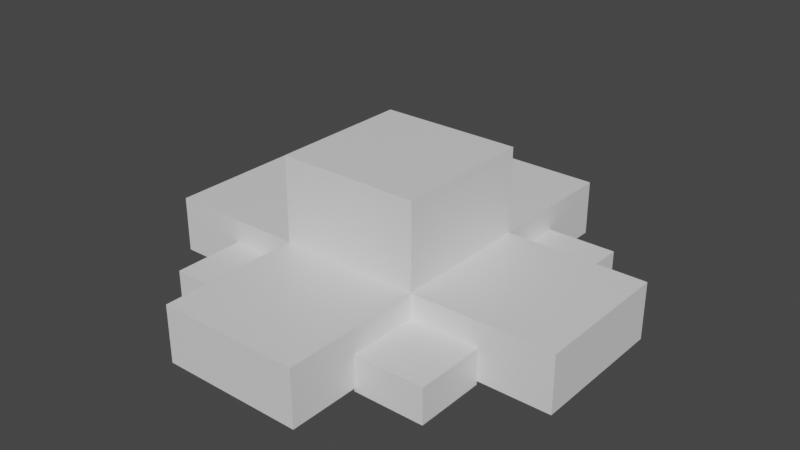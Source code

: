 # Source: flower.blend  (saved by Blender 2.82.7; exported with 4.5.12 LTS)
import bpy
from mathutils import Matrix  # noqa: F401  (used for matrix-valued properties, if any)

bpy.ops.wm.read_factory_settings(use_empty=True)
scene = bpy.context.scene
scene.name = 'Scene'

# ---- collections
col_collection = bpy.data.collections.new('Collection'); scene.collection.children.link(col_collection)

# ---- materials (node trees are filled in below, after node groups)
mat_material_001 = bpy.data.materials.new('Material.001')
mat_material_001.alpha_threshold = 0.0
mat_material_001.use_transparent_shadow = False
mat_material_001.line_color = (0.0, 0.0, 0.0, 1.0)
mat_material_002 = bpy.data.materials.new('Material.002')
mat_material_002.alpha_threshold = 0.0
mat_material_002.use_transparent_shadow = False
mat_material_002.line_color = (0.0, 0.0, 0.0, 1.0)
mat_material_003 = bpy.data.materials.new('Material.003')
mat_material_003.alpha_threshold = 0.0
mat_material_003.use_transparent_shadow = False
mat_material_003.line_color = (0.0, 0.0, 0.0, 1.0)
mat_material_004 = bpy.data.materials.new('Material.004')
mat_material_004.alpha_threshold = 0.0
mat_material_004.use_transparent_shadow = False
mat_material_004.line_color = (0.0, 0.0, 0.0, 1.0)
mat_material_005 = bpy.data.materials.new('Material.005')
mat_material_005.alpha_threshold = 0.0
mat_material_005.use_transparent_shadow = False
mat_material_005.line_color = (0.0, 0.0, 0.0, 1.0)
mat_material_006 = bpy.data.materials.new('Material.006')
mat_material_006.alpha_threshold = 0.0
mat_material_006.use_transparent_shadow = False
mat_material_006.line_color = (0.0, 0.0, 0.0, 1.0)
mat_material_007 = bpy.data.materials.new('Material.007')
mat_material_007.alpha_threshold = 0.0
mat_material_007.use_transparent_shadow = False
mat_material_007.line_color = (0.0, 0.0, 0.0, 1.0)
mat_material_008 = bpy.data.materials.new('Material.008')
mat_material_008.alpha_threshold = 0.0
mat_material_008.use_transparent_shadow = False
mat_material_008.line_color = (0.0, 0.0, 0.0, 1.0)
mat_material_009 = bpy.data.materials.new('Material.009')
mat_material_009.alpha_threshold = 0.0
mat_material_009.use_transparent_shadow = False
mat_material_009.line_color = (0.0, 0.0, 0.0, 1.0)

# ---- material node trees
mat_material_001.use_nodes = True; mat_material_001.node_tree.nodes.clear()
_N = mat_material_001.node_tree.nodes; _L = mat_material_001.node_tree.links
n0 = _N.new('ShaderNodeOutputMaterial'); n0.name = 'Material Output'; n0.location = (300, 300)
n1 = _N.new('ShaderNodeBsdfPrincipled'); n1.name = 'Principled BSDF'; n1.location = (10, 300)
n1.distribution = 'GGX'
n1.subsurface_method = 'BURLEY'
n1.inputs[2].default_value = 0.4
n1.inputs[3].default_value = 1.45
n1.inputs[27].default_value = (0.0, 0.0, 0.0, 1.0)
n1.inputs[28].default_value = 1.0
_L.new(n1.outputs[0], n0.inputs[0])
n0.is_active_output = True
mat_material_002.use_nodes = True; mat_material_002.node_tree.nodes.clear()
_N = mat_material_002.node_tree.nodes; _L = mat_material_002.node_tree.links
n0 = _N.new('ShaderNodeOutputMaterial'); n0.name = 'Material Output'; n0.location = (300, 300)
n1 = _N.new('ShaderNodeBsdfPrincipled'); n1.name = 'Principled BSDF'; n1.location = (10, 300)
n1.distribution = 'GGX'
n1.subsurface_method = 'BURLEY'
n1.inputs[2].default_value = 0.4
n1.inputs[3].default_value = 1.45
n1.inputs[27].default_value = (0.0, 0.0, 0.0, 1.0)
n1.inputs[28].default_value = 1.0
_L.new(n1.outputs[0], n0.inputs[0])
n0.is_active_output = True
mat_material_003.use_nodes = True; mat_material_003.node_tree.nodes.clear()
_N = mat_material_003.node_tree.nodes; _L = mat_material_003.node_tree.links
n0 = _N.new('ShaderNodeOutputMaterial'); n0.name = 'Material Output'; n0.location = (300, 300)
n1 = _N.new('ShaderNodeBsdfPrincipled'); n1.name = 'Principled BSDF'; n1.location = (10, 300)
n1.distribution = 'GGX'
n1.subsurface_method = 'BURLEY'
n1.inputs[2].default_value = 0.4
n1.inputs[3].default_value = 1.45
n1.inputs[27].default_value = (0.0, 0.0, 0.0, 1.0)
n1.inputs[28].default_value = 1.0
_L.new(n1.outputs[0], n0.inputs[0])
n0.is_active_output = True
mat_material_004.use_nodes = True; mat_material_004.node_tree.nodes.clear()
_N = mat_material_004.node_tree.nodes; _L = mat_material_004.node_tree.links
n0 = _N.new('ShaderNodeOutputMaterial'); n0.name = 'Material Output'; n0.location = (300, 300)
n1 = _N.new('ShaderNodeBsdfPrincipled'); n1.name = 'Principled BSDF'; n1.location = (10, 300)
n1.distribution = 'GGX'
n1.subsurface_method = 'BURLEY'
n1.inputs[2].default_value = 0.4
n1.inputs[3].default_value = 1.45
n1.inputs[27].default_value = (0.0, 0.0, 0.0, 1.0)
n1.inputs[28].default_value = 1.0
_L.new(n1.outputs[0], n0.inputs[0])
n0.is_active_output = True
mat_material_005.use_nodes = True; mat_material_005.node_tree.nodes.clear()
_N = mat_material_005.node_tree.nodes; _L = mat_material_005.node_tree.links
n0 = _N.new('ShaderNodeOutputMaterial'); n0.name = 'Material Output'; n0.location = (300, 300)
n1 = _N.new('ShaderNodeBsdfPrincipled'); n1.name = 'Principled BSDF'; n1.location = (10, 300)
n1.distribution = 'GGX'
n1.subsurface_method = 'BURLEY'
n1.inputs[2].default_value = 0.4
n1.inputs[3].default_value = 1.45
n1.inputs[27].default_value = (0.0, 0.0, 0.0, 1.0)
n1.inputs[28].default_value = 1.0
_L.new(n1.outputs[0], n0.inputs[0])
n0.is_active_output = True
mat_material_006.use_nodes = True; mat_material_006.node_tree.nodes.clear()
_N = mat_material_006.node_tree.nodes; _L = mat_material_006.node_tree.links
n0 = _N.new('ShaderNodeOutputMaterial'); n0.name = 'Material Output'; n0.location = (300, 300)
n1 = _N.new('ShaderNodeBsdfPrincipled'); n1.name = 'Principled BSDF'; n1.location = (10, 300)
n1.distribution = 'GGX'
n1.subsurface_method = 'BURLEY'
n1.inputs[2].default_value = 0.4
n1.inputs[3].default_value = 1.45
n1.inputs[27].default_value = (0.0, 0.0, 0.0, 1.0)
n1.inputs[28].default_value = 1.0
_L.new(n1.outputs[0], n0.inputs[0])
n0.is_active_output = True
mat_material_007.use_nodes = True; mat_material_007.node_tree.nodes.clear()
_N = mat_material_007.node_tree.nodes; _L = mat_material_007.node_tree.links
n0 = _N.new('ShaderNodeOutputMaterial'); n0.name = 'Material Output'; n0.location = (300, 300)
n1 = _N.new('ShaderNodeBsdfPrincipled'); n1.name = 'Principled BSDF'; n1.location = (10, 300)
n1.distribution = 'GGX'
n1.subsurface_method = 'BURLEY'
n1.inputs[2].default_value = 0.4
n1.inputs[3].default_value = 1.45
n1.inputs[27].default_value = (0.0, 0.0, 0.0, 1.0)
n1.inputs[28].default_value = 1.0
_L.new(n1.outputs[0], n0.inputs[0])
n0.is_active_output = True
mat_material_008.use_nodes = True; mat_material_008.node_tree.nodes.clear()
_N = mat_material_008.node_tree.nodes; _L = mat_material_008.node_tree.links
n0 = _N.new('ShaderNodeOutputMaterial'); n0.name = 'Material Output'; n0.location = (300, 300)
n1 = _N.new('ShaderNodeBsdfPrincipled'); n1.name = 'Principled BSDF'; n1.location = (10, 300)
n1.distribution = 'GGX'
n1.subsurface_method = 'BURLEY'
n1.inputs[2].default_value = 0.4
n1.inputs[3].default_value = 1.45
n1.inputs[27].default_value = (0.0, 0.0, 0.0, 1.0)
n1.inputs[28].default_value = 1.0
_L.new(n1.outputs[0], n0.inputs[0])
n0.is_active_output = True
mat_material_009.use_nodes = True; mat_material_009.node_tree.nodes.clear()
_N = mat_material_009.node_tree.nodes; _L = mat_material_009.node_tree.links
n0 = _N.new('ShaderNodeOutputMaterial'); n0.name = 'Material Output'; n0.location = (300, 300)
n1 = _N.new('ShaderNodeBsdfPrincipled'); n1.name = 'Principled BSDF'; n1.location = (10, 300)
n1.distribution = 'GGX'
n1.subsurface_method = 'BURLEY'
n1.inputs[2].default_value = 0.4
n1.inputs[3].default_value = 1.45
n1.inputs[27].default_value = (0.0, 0.0, 0.0, 1.0)
n1.inputs[28].default_value = 1.0
_L.new(n1.outputs[0], n0.inputs[0])
n0.is_active_output = True

# ---- world
world_world = bpy.data.worlds.new('World'); scene.world = world_world
world_world.use_nodes = True; world_world.node_tree.nodes.clear()
_N = world_world.node_tree.nodes; _L = world_world.node_tree.links
n0 = _N.new('ShaderNodeOutputWorld'); n0.name = 'World Output'; n0.location = (300, 300)
n1 = _N.new('ShaderNodeBackground'); n1.name = 'Background'; n1.location = (10, 300)
n1.inputs[0].default_value = (0.05088, 0.05088, 0.05088, 1.0)
_L.new(n1.outputs[0], n0.inputs[0])
n0.is_active_output = True
world_world.color = (0.05088, 0.05088, 0.05088)
world_world.use_sun_shadow = False
world_world.sun_shadow_jitter_overblur = 0.0

# ---- meshes
me_cube_001 = bpy.data.meshes.new('Cube.001')
me_cube_001.from_pydata([(1.0, 1.0, 1.0), (1.0, 1.0, -1.0), (1.0, -1.0, 1.0), (1.0, -1.0, -1.0), (-1.0, 1.0, 1.0), (-1.0, 1.0, -1.0), (-1.0, -1.0, 1.0), (-1.0, -1.0, -1.0)], [], [(0, 4, 6, 2), (3, 2, 6, 7), (7, 6, 4, 5), (5, 1, 3, 7), (1, 0, 2, 3), (5, 4, 0, 1)])
_uv = me_cube_001.uv_layers.new(name='UVMap')
_uv.uv.foreach_set('vector', [0.625, 0.5, 0.875, 0.5, 0.875, 0.75, 0.625, 0.75, 0.375, 0.75, 0.625, 0.75, 0.625, 1.0, 0.375, 1.0, 0.375, 0.0, 0.625, 0.0, 0.625, 0.25, 0.375, 0.25, 0.125, 0.5, 0.375, 0.5, 0.375, 0.75, 0.125, 0.75, 0.375, 0.5, 0.625, 0.5, 0.625, 0.75, 0.375, 0.75, 0.375, 0.25, 0.625, 0.25, 0.625, 0.5, 0.375, 0.5])
me_cube_001.materials.append(mat_material_001)
me_cube_001.use_remesh_preserve_volume = False
me_cube_001.use_remesh_preserve_attributes = False
me_cube_001.use_mirror_vertex_groups = False
me_cube_001.update()
me_cube_002 = bpy.data.meshes.new('Cube.002')
me_cube_002.from_pydata([(1.0, 1.0, 1.0), (1.0, 1.0, -1.0), (1.0, -1.0, 1.0), (1.0, -1.0, -1.0), (-1.0, 1.0, 1.0), (-1.0, 1.0, -1.0), (-1.0, -1.0, 1.0), (-1.0, -1.0, -1.0)], [], [(0, 4, 6, 2), (3, 2, 6, 7), (7, 6, 4, 5), (5, 1, 3, 7), (1, 0, 2, 3), (5, 4, 0, 1)])
_uv = me_cube_002.uv_layers.new(name='UVMap')
_uv.uv.foreach_set('vector', [0.625, 0.5, 0.875, 0.5, 0.875, 0.75, 0.625, 0.75, 0.375, 0.75, 0.625, 0.75, 0.625, 1.0, 0.375, 1.0, 0.375, 0.0, 0.625, 0.0, 0.625, 0.25, 0.375, 0.25, 0.125, 0.5, 0.375, 0.5, 0.375, 0.75, 0.125, 0.75, 0.375, 0.5, 0.625, 0.5, 0.625, 0.75, 0.375, 0.75, 0.375, 0.25, 0.625, 0.25, 0.625, 0.5, 0.375, 0.5])
me_cube_002.materials.append(mat_material_002)
me_cube_002.use_remesh_preserve_volume = False
me_cube_002.use_remesh_preserve_attributes = False
me_cube_002.use_mirror_vertex_groups = False
me_cube_002.update()
me_cube_003 = bpy.data.meshes.new('Cube.003')
me_cube_003.from_pydata([(1.0, 1.0, 1.0), (1.0, 1.0, -1.0), (1.0, -1.0, 1.0), (1.0, -1.0, -1.0), (-1.0, 1.0, 1.0), (-1.0, 1.0, -1.0), (-1.0, -1.0, 1.0), (-1.0, -1.0, -1.0)], [], [(0, 4, 6, 2), (3, 2, 6, 7), (7, 6, 4, 5), (5, 1, 3, 7), (1, 0, 2, 3), (5, 4, 0, 1)])
_uv = me_cube_003.uv_layers.new(name='UVMap')
_uv.uv.foreach_set('vector', [0.625, 0.5, 0.875, 0.5, 0.875, 0.75, 0.625, 0.75, 0.375, 0.75, 0.625, 0.75, 0.625, 1.0, 0.375, 1.0, 0.375, 0.0, 0.625, 0.0, 0.625, 0.25, 0.375, 0.25, 0.125, 0.5, 0.375, 0.5, 0.375, 0.75, 0.125, 0.75, 0.375, 0.5, 0.625, 0.5, 0.625, 0.75, 0.375, 0.75, 0.375, 0.25, 0.625, 0.25, 0.625, 0.5, 0.375, 0.5])
me_cube_003.materials.append(mat_material_003)
me_cube_003.use_remesh_preserve_volume = False
me_cube_003.use_remesh_preserve_attributes = False
me_cube_003.use_mirror_vertex_groups = False
me_cube_003.update()
me_cube_004 = bpy.data.meshes.new('Cube.004')
me_cube_004.from_pydata([(1.0, 1.0, 1.0), (1.0, 1.0, -1.0), (1.0, -1.0, 1.0), (1.0, -1.0, -1.0), (-1.0, 1.0, 1.0), (-1.0, 1.0, -1.0), (-1.0, -1.0, 1.0), (-1.0, -1.0, -1.0)], [], [(0, 4, 6, 2), (3, 2, 6, 7), (7, 6, 4, 5), (5, 1, 3, 7), (1, 0, 2, 3), (5, 4, 0, 1)])
_uv = me_cube_004.uv_layers.new(name='UVMap')
_uv.uv.foreach_set('vector', [0.625, 0.5, 0.875, 0.5, 0.875, 0.75, 0.625, 0.75, 0.375, 0.75, 0.625, 0.75, 0.625, 1.0, 0.375, 1.0, 0.375, 0.0, 0.625, 0.0, 0.625, 0.25, 0.375, 0.25, 0.125, 0.5, 0.375, 0.5, 0.375, 0.75, 0.125, 0.75, 0.375, 0.5, 0.625, 0.5, 0.625, 0.75, 0.375, 0.75, 0.375, 0.25, 0.625, 0.25, 0.625, 0.5, 0.375, 0.5])
me_cube_004.materials.append(mat_material_004)
me_cube_004.use_remesh_preserve_volume = False
me_cube_004.use_remesh_preserve_attributes = False
me_cube_004.use_mirror_vertex_groups = False
me_cube_004.update()
me_cube_005 = bpy.data.meshes.new('Cube.005')
me_cube_005.from_pydata([(1.0, 1.0, 1.0), (1.0, 1.0, -1.0), (1.0, -1.0, 1.0), (1.0, -1.0, -1.0), (-1.0, 1.0, 1.0), (-1.0, 1.0, -1.0), (-1.0, -1.0, 1.0), (-1.0, -1.0, -1.0)], [], [(0, 4, 6, 2), (3, 2, 6, 7), (7, 6, 4, 5), (5, 1, 3, 7), (1, 0, 2, 3), (5, 4, 0, 1)])
_uv = me_cube_005.uv_layers.new(name='UVMap')
_uv.uv.foreach_set('vector', [0.625, 0.5, 0.875, 0.5, 0.875, 0.75, 0.625, 0.75, 0.375, 0.75, 0.625, 0.75, 0.625, 1.0, 0.375, 1.0, 0.375, 0.0, 0.625, 0.0, 0.625, 0.25, 0.375, 0.25, 0.125, 0.5, 0.375, 0.5, 0.375, 0.75, 0.125, 0.75, 0.375, 0.5, 0.625, 0.5, 0.625, 0.75, 0.375, 0.75, 0.375, 0.25, 0.625, 0.25, 0.625, 0.5, 0.375, 0.5])
me_cube_005.materials.append(mat_material_005)
me_cube_005.use_remesh_preserve_volume = False
me_cube_005.use_remesh_preserve_attributes = False
me_cube_005.use_mirror_vertex_groups = False
me_cube_005.update()
me_cube_006 = bpy.data.meshes.new('Cube.006')
me_cube_006.from_pydata([(1.0, 1.0, 1.0), (1.0, 1.0, -1.0), (1.0, -1.0, 1.0), (1.0, -1.0, -1.0), (-1.0, 1.0, 1.0), (-1.0, 1.0, -1.0), (-1.0, -1.0, 1.0), (-1.0, -1.0, -1.0)], [], [(0, 4, 6, 2), (3, 2, 6, 7), (7, 6, 4, 5), (5, 1, 3, 7), (1, 0, 2, 3), (5, 4, 0, 1)])
_uv = me_cube_006.uv_layers.new(name='UVMap')
_uv.uv.foreach_set('vector', [0.625, 0.5, 0.875, 0.5, 0.875, 0.75, 0.625, 0.75, 0.375, 0.75, 0.625, 0.75, 0.625, 1.0, 0.375, 1.0, 0.375, 0.0, 0.625, 0.0, 0.625, 0.25, 0.375, 0.25, 0.125, 0.5, 0.375, 0.5, 0.375, 0.75, 0.125, 0.75, 0.375, 0.5, 0.625, 0.5, 0.625, 0.75, 0.375, 0.75, 0.375, 0.25, 0.625, 0.25, 0.625, 0.5, 0.375, 0.5])
me_cube_006.materials.append(mat_material_006)
me_cube_006.use_remesh_preserve_volume = False
me_cube_006.use_remesh_preserve_attributes = False
me_cube_006.use_mirror_vertex_groups = False
me_cube_006.update()
me_cube_007 = bpy.data.meshes.new('Cube.007')
me_cube_007.from_pydata([(1.0, 1.0, 1.0), (1.0, 1.0, -1.0), (1.0, -1.0, 1.0), (1.0, -1.0, -1.0), (-1.0, 1.0, 1.0), (-1.0, 1.0, -1.0), (-1.0, -1.0, 1.0), (-1.0, -1.0, -1.0)], [], [(0, 4, 6, 2), (3, 2, 6, 7), (7, 6, 4, 5), (5, 1, 3, 7), (1, 0, 2, 3), (5, 4, 0, 1)])
_uv = me_cube_007.uv_layers.new(name='UVMap')
_uv.uv.foreach_set('vector', [0.625, 0.5, 0.875, 0.5, 0.875, 0.75, 0.625, 0.75, 0.375, 0.75, 0.625, 0.75, 0.625, 1.0, 0.375, 1.0, 0.375, 0.0, 0.625, 0.0, 0.625, 0.25, 0.375, 0.25, 0.125, 0.5, 0.375, 0.5, 0.375, 0.75, 0.125, 0.75, 0.375, 0.5, 0.625, 0.5, 0.625, 0.75, 0.375, 0.75, 0.375, 0.25, 0.625, 0.25, 0.625, 0.5, 0.375, 0.5])
me_cube_007.materials.append(mat_material_007)
me_cube_007.use_remesh_preserve_volume = False
me_cube_007.use_remesh_preserve_attributes = False
me_cube_007.use_mirror_vertex_groups = False
me_cube_007.update()
me_cube_008 = bpy.data.meshes.new('Cube.008')
me_cube_008.from_pydata([(1.0, 1.0, 1.0), (1.0, 1.0, -1.0), (1.0, -1.0, 1.0), (1.0, -1.0, -1.0), (-1.0, 1.0, 1.0), (-1.0, 1.0, -1.0), (-1.0, -1.0, 1.0), (-1.0, -1.0, -1.0)], [], [(0, 4, 6, 2), (3, 2, 6, 7), (7, 6, 4, 5), (5, 1, 3, 7), (1, 0, 2, 3), (5, 4, 0, 1)])
_uv = me_cube_008.uv_layers.new(name='UVMap')
_uv.uv.foreach_set('vector', [0.625, 0.5, 0.875, 0.5, 0.875, 0.75, 0.625, 0.75, 0.375, 0.75, 0.625, 0.75, 0.625, 1.0, 0.375, 1.0, 0.375, 0.0, 0.625, 0.0, 0.625, 0.25, 0.375, 0.25, 0.125, 0.5, 0.375, 0.5, 0.375, 0.75, 0.125, 0.75, 0.375, 0.5, 0.625, 0.5, 0.625, 0.75, 0.375, 0.75, 0.375, 0.25, 0.625, 0.25, 0.625, 0.5, 0.375, 0.5])
me_cube_008.materials.append(mat_material_008)
me_cube_008.use_remesh_preserve_volume = False
me_cube_008.use_remesh_preserve_attributes = False
me_cube_008.use_mirror_vertex_groups = False
me_cube_008.update()
me_cube_009 = bpy.data.meshes.new('Cube.009')
me_cube_009.from_pydata([(1.0, 1.0, 1.0), (1.0, 1.0, -1.0), (1.0, -1.0, 1.0), (1.0, -1.0, -1.0), (-1.0, 1.0, 1.0), (-1.0, 1.0, -1.0), (-1.0, -1.0, 1.0), (-1.0, -1.0, -1.0)], [], [(0, 4, 6, 2), (3, 2, 6, 7), (7, 6, 4, 5), (5, 1, 3, 7), (1, 0, 2, 3), (5, 4, 0, 1)])
_uv = me_cube_009.uv_layers.new(name='UVMap')
_uv.uv.foreach_set('vector', [0.625, 0.5, 0.875, 0.5, 0.875, 0.75, 0.625, 0.75, 0.375, 0.75, 0.625, 0.75, 0.625, 1.0, 0.375, 1.0, 0.375, 0.0, 0.625, 0.0, 0.625, 0.25, 0.375, 0.25, 0.125, 0.5, 0.375, 0.5, 0.375, 0.75, 0.125, 0.75, 0.375, 0.5, 0.625, 0.5, 0.625, 0.75, 0.375, 0.75, 0.375, 0.25, 0.625, 0.25, 0.625, 0.5, 0.375, 0.5])
me_cube_009.materials.append(mat_material_009)
me_cube_009.use_remesh_preserve_volume = False
me_cube_009.use_remesh_preserve_attributes = False
me_cube_009.use_mirror_vertex_groups = False
me_cube_009.update()

# ---- objects
ob_cube_001 = bpy.data.objects.new('Cube.001', me_cube_001)
ob_cube_002 = bpy.data.objects.new('Cube.002', me_cube_002)
ob_cube_003 = bpy.data.objects.new('Cube.003', me_cube_003)
ob_cube_004 = bpy.data.objects.new('Cube.004', me_cube_004)
ob_cube_005 = bpy.data.objects.new('Cube.005', me_cube_005)
ob_cube_006 = bpy.data.objects.new('Cube.006', me_cube_006)
ob_cube_007 = bpy.data.objects.new('Cube.007', me_cube_007)
ob_cube_008 = bpy.data.objects.new('Cube.008', me_cube_008)
ob_cube_009 = bpy.data.objects.new('Cube.009', me_cube_009)

# ---- transforms, parenting, visibility, modifiers, constraints
ob_cube_001.location = (0.0, 1.0, -0.05)
ob_cube_001.scale = (0.5, 0.5, 0.2)
ob_cube_001.lock_rotations_4d = False
ob_cube_001.empty_display_type = 'ARROWS'
ob_cube_001.lineart.crease_threshold = 0.0
ob_cube_002.location = (1.0, 0.0, -0.05)
ob_cube_002.scale = (0.5, 0.5, 0.2)
ob_cube_002.lock_rotations_4d = False
ob_cube_002.empty_display_type = 'ARROWS'
ob_cube_002.lineart.crease_threshold = 0.0
ob_cube_003.location = (0.0, -1.0, -0.05)
ob_cube_003.scale = (0.5, 0.5, 0.2)
ob_cube_003.lock_rotations_4d = False
ob_cube_003.empty_display_type = 'ARROWS'
ob_cube_003.lineart.crease_threshold = 0.0
ob_cube_004.location = (-1.0, 0.0, -0.05)
ob_cube_004.scale = (0.5, 0.5, 0.2)
ob_cube_004.lock_rotations_4d = False
ob_cube_004.empty_display_type = 'ARROWS'
ob_cube_004.lineart.crease_threshold = 0.0
ob_cube_005.location = (0.0, 0.0, 0.25)
ob_cube_005.scale = (0.5, 0.5, 0.5)
ob_cube_005.lock_rotations_4d = False
ob_cube_005.empty_display_type = 'ARROWS'
ob_cube_005.lineart.crease_threshold = 0.0
ob_cube_006.location = (0.7426, -0.75, -0.15)
ob_cube_006.scale = (0.25, 0.25, 0.125)
ob_cube_006.lock_rotations_4d = False
ob_cube_006.empty_display_type = 'ARROWS'
ob_cube_006.lineart.crease_threshold = 0.0
ob_cube_007.location = (0.75, 0.75, -0.15)
ob_cube_007.scale = (0.25, 0.25, 0.125)
ob_cube_007.lock_rotations_4d = False
ob_cube_007.empty_display_type = 'ARROWS'
ob_cube_007.lineart.crease_threshold = 0.0
ob_cube_008.location = (-0.75, 0.75, -0.15)
ob_cube_008.scale = (0.25, 0.25, 0.125)
ob_cube_008.lock_rotations_4d = False
ob_cube_008.empty_display_type = 'ARROWS'
ob_cube_008.lineart.crease_threshold = 0.0
ob_cube_009.location = (-0.75, -0.75, -0.15)
ob_cube_009.scale = (0.25, 0.25, 0.125)
ob_cube_009.lock_rotations_4d = False
ob_cube_009.empty_display_type = 'ARROWS'
ob_cube_009.lineart.crease_threshold = 0.0

# ---- collection membership
col_collection.objects.link(ob_cube_001)
col_collection.objects.link(ob_cube_002)
col_collection.objects.link(ob_cube_003)
col_collection.objects.link(ob_cube_004)
col_collection.objects.link(ob_cube_005)
col_collection.objects.link(ob_cube_006)
col_collection.objects.link(ob_cube_007)
col_collection.objects.link(ob_cube_008)
col_collection.objects.link(ob_cube_009)

# ---- scene / render settings (as saved in the file)
scene.frame_start = 1; scene.frame_end = 250; scene.frame_set(2)
scene.render.engine = 'BLENDER_EEVEE_NEXT'
scene.cycles.use_denoising = False
scene.cycles.samples = 128
scene.cycles.sampling_pattern = 'TABULATED_SOBOL'
scene.cycles.use_adaptive_sampling = False
scene.cycles.use_light_tree = False
scene.view_settings.view_transform = 'Filmic'
bpy.context.view_layer.update()

# ---- added for rendering (the .blend has no active camera and no usable light): camera, sun
cam_auto = bpy.data.cameras.new('AutoCamera')
cam_auto.lens = 50.0
cam_auto.sensor_width = 36.0
cam_auto.clip_end = 1000.0
ob_auto_camera = bpy.data.objects.new('AutoCamera', cam_auto)
scene.collection.objects.link(ob_auto_camera)
ob_auto_camera.location = (4.03833, -4.846, 3.46816)
ob_auto_camera.rotation_euler = (1.09748, -7.21219e-08, 0.694738)
scene.camera = ob_auto_camera
light_auto_sun = bpy.data.lights.new('AutoSun', 'SUN')
light_auto_sun.energy = 3.0
light_auto_sun.angle = 0.0523599
ob_auto_sun = bpy.data.objects.new('AutoSun', light_auto_sun)
scene.collection.objects.link(ob_auto_sun)
ob_auto_sun.rotation_euler = (0.872665, 0.174533, 0.523599)
bpy.context.view_layer.update()
